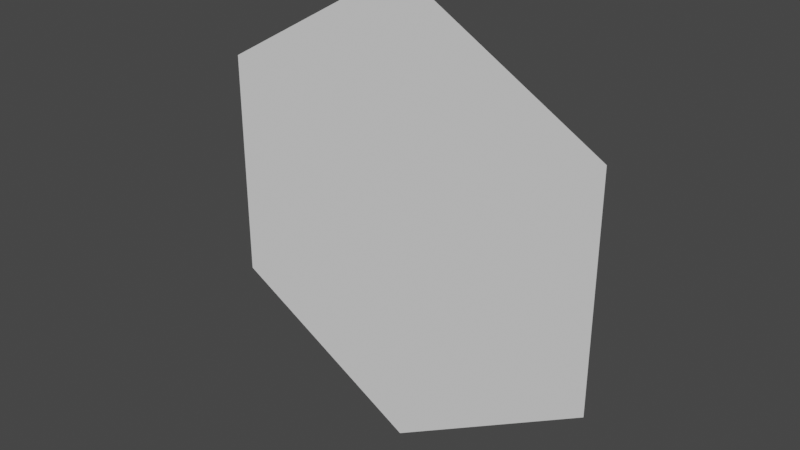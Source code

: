 # Source: Hex_1.blend  (saved by Blender 2.90.8; exported with 4.5.12 LTS)
import bpy
from mathutils import Matrix  # noqa: F401  (used for matrix-valued properties, if any)

bpy.ops.wm.read_factory_settings(use_empty=True)
scene = bpy.context.scene
scene.name = 'Scene'

# ---- collections
col_collection = bpy.data.collections.new('Collection'); scene.collection.children.link(col_collection)

# ---- world
world_world = bpy.data.worlds.new('World'); scene.world = world_world
world_world.use_nodes = True; world_world.node_tree.nodes.clear()
_N = world_world.node_tree.nodes; _L = world_world.node_tree.links
n0 = _N.new('ShaderNodeOutputWorld'); n0.name = 'World Output'; n0.location = (300, 300)
n1 = _N.new('ShaderNodeBackground'); n1.name = 'Background'; n1.location = (10, 300)
n1.inputs[0].default_value = (0.05088, 0.05088, 0.05088, 1.0)
_L.new(n1.outputs[0], n0.inputs[0])
n0.is_active_output = True
world_world.color = (0.05088, 0.05088, 0.05088)
world_world.use_sun_shadow = False
world_world.sun_shadow_jitter_overblur = 0.0

# ---- meshes
me_cylinder_001 = bpy.data.meshes.new('Cylinder.001')
me_cylinder_001.from_pydata([(1.987e-08, 1.0, 0.0), (0.866, 0.5, 0.0), (0.866, -0.5, 0.0), (-6.755e-08, -1.0, 0.0), (-0.866, -0.5, 0.0), (-0.866, 0.5, 0.0)], [], [(1, 0, 5, 4, 3, 2)])
_uv = me_cylinder_001.uv_layers.new(name='UVMap')
_uv.uv.foreach_set('vector', [0.4578, 0.37, 0.25, 0.49, 0.04215, 0.37, 0.04215, 0.13, 0.25, 0.01, 0.4578, 0.13])
me_cylinder_001.use_remesh_fix_poles = True
me_cylinder_001.use_remesh_preserve_attributes = False
me_cylinder_001.use_mirror_vertex_groups = False
me_cylinder_001.update()

# ---- objects
ob_hex = bpy.data.objects.new('Hex', me_cylinder_001)

# ---- transforms, parenting, visibility, modifiers, constraints
ob_hex.location = (0.0, 0.0, 0.0)
ob_hex.rotation_euler = (1.571, -0.0, 0.0)
ob_hex.lineart.crease_threshold = 0.0

# ---- collection membership
col_collection.objects.link(ob_hex)

# ---- scene / render settings (as saved in the file)
scene.frame_start = 1; scene.frame_end = 250; scene.frame_set(1)
scene.render.engine = 'BLENDER_EEVEE_NEXT'
scene.cycles.use_denoising = False
scene.cycles.samples = 128
scene.cycles.sampling_pattern = 'TABULATED_SOBOL'
scene.cycles.use_adaptive_sampling = False
scene.cycles.use_light_tree = False
scene.view_settings.view_transform = 'Filmic'
bpy.context.view_layer.update()

# ---- added for rendering (the .blend has no active camera and no usable light): camera, sun
cam_auto = bpy.data.cameras.new('AutoCamera')
cam_auto.lens = 50.0
cam_auto.sensor_width = 36.0
cam_auto.clip_end = 1000.0
ob_auto_camera = bpy.data.objects.new('AutoCamera', cam_auto)
scene.collection.objects.link(ob_auto_camera)
ob_auto_camera.location = (2.44791, -2.9375, 1.95833)
ob_auto_camera.rotation_euler = (1.09748, -7.21219e-08, 0.694738)
scene.camera = ob_auto_camera
light_auto_sun = bpy.data.lights.new('AutoSun', 'SUN')
light_auto_sun.energy = 3.0
light_auto_sun.angle = 0.0523599
ob_auto_sun = bpy.data.objects.new('AutoSun', light_auto_sun)
scene.collection.objects.link(ob_auto_sun)
ob_auto_sun.rotation_euler = (0.872665, 0.174533, 0.523599)
bpy.context.view_layer.update()
